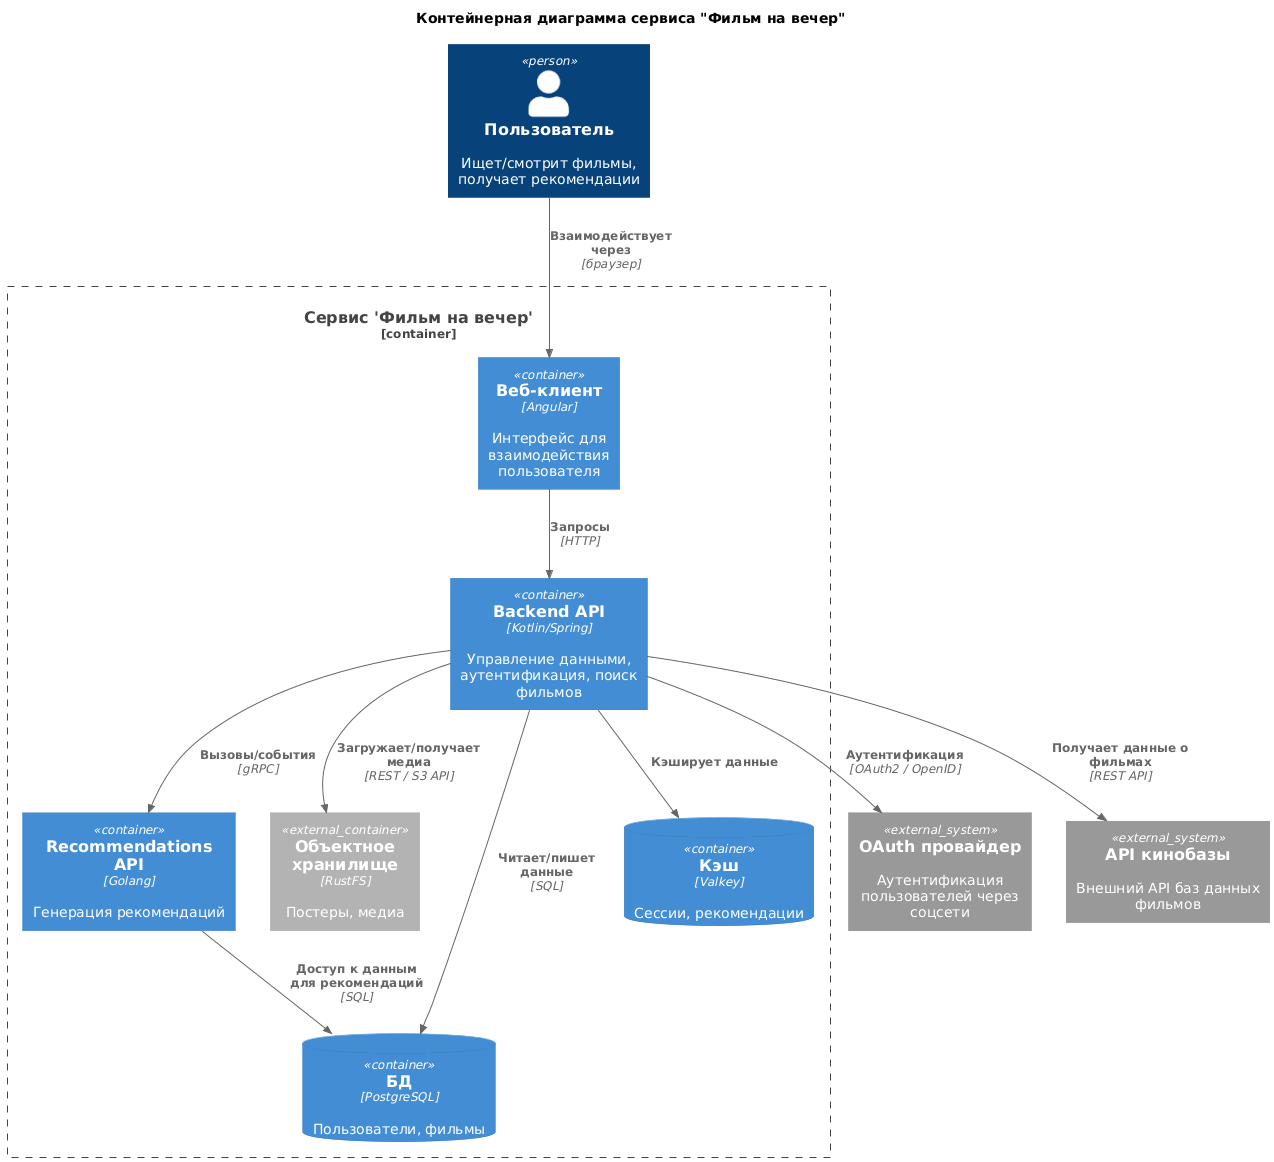

The diagram above was rendered by PlantUML. Its source (embedded in the PNG):
@startuml
!define C4P https://raw.githubusercontent.com/plantuml-stdlib/C4-PlantUML/master
!includeurl C4P/C4_Container.puml

Title "Контейнерная диаграмма сервиса "Фильм на вечер""

Person(user, "Пользователь", "Ищет/смотрит фильмы, получает рекомендации")
System_Ext(oauth, "OAuth провайдер", "Аутентификация пользователей через соцсети")
System_Ext(tmdb, "API кинобазы", "Внешний API баз данных фильмов")

Container_Boundary(app, "Сервис 'Фильм на вечер'") {
  Container(web, "Веб-клиент", "Angular", "Интерфейс для взаимодействия пользователя")
  Container(api, "Backend API", "Kotlin/Spring", "Управление данными, аутентификация, поиск фильмов")
  Container(rec, "Recommendations API", "Golang", "Генерация рекомендаций")
  Container_Ext(storage, "Объектное хранилище", "RustFS", "Постеры, медиа")
  ContainerDb(db, "БД", "PostgreSQL", "Пользователи, фильмы")
  ContainerDb(cache, "Кэш", "Valkey", "Сессии, рекомендации")
}

Rel(user, web, "Взаимодействует через", "браузер")
Rel(web, api, "Запросы", "HTTP")
Rel(api, rec, "Вызовы/события", "gRPC")
Rel(api, db, "Читает/пишет данные", "SQL")
Rel(api, cache, "Кэширует данные", "")
Rel(api, storage, "Загружает/получает медиа", "REST / S3 API")
Rel(rec, db, "Доступ к данным для рекомендаций", "SQL")
Rel(api, oauth, "Аутентификация", "OAuth2 / OpenID")
Rel(api, tmdb, "Получает данные о фильмах", "REST API")
@enduml